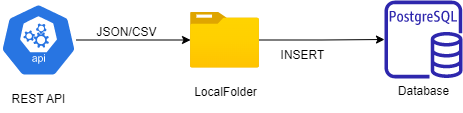

The diagram above was exported from draw.io. Its source (the exported page's mxGraphModel, read from the mxfile embedded in the PNG):
<mxGraphModel dx="1050" dy="581" grid="0" gridSize="10" guides="1" tooltips="1" connect="1" arrows="1" fold="1" page="1" pageScale="1" pageWidth="850" pageHeight="1100" background="#ffffff" math="0" shadow="0">
  <root>
    <mxCell id="0" />
    <mxCell id="1" parent="0" />
    <mxCell id="gPFIvdQKyqGxHN9UdrJN-11" style="edgeStyle=orthogonalEdgeStyle;rounded=0;orthogonalLoop=1;jettySize=auto;html=1;" parent="1" source="gPFIvdQKyqGxHN9UdrJN-1" target="gPFIvdQKyqGxHN9UdrJN-3" edge="1">
      <mxGeometry relative="1" as="geometry" />
    </mxCell>
    <mxCell id="gPFIvdQKyqGxHN9UdrJN-1" value="" style="sketch=0;html=1;dashed=0;whitespace=wrap;fillColor=#2875E2;strokeColor=#ffffff;points=[[0.005,0.63,0],[0.1,0.2,0],[0.9,0.2,0],[0.5,0,0],[0.995,0.63,0],[0.72,0.99,0],[0.5,1,0],[0.28,0.99,0]];verticalLabelPosition=bottom;align=center;verticalAlign=top;shape=mxgraph.kubernetes.icon;prIcon=api" parent="1" vertex="1">
      <mxGeometry x="85" y="144" width="76" height="79" as="geometry" />
    </mxCell>
    <mxCell id="gPFIvdQKyqGxHN9UdrJN-2" value="REST API&lt;br&gt;" style="text;html=1;align=center;verticalAlign=middle;resizable=0;points=[];autosize=1;strokeColor=none;fillColor=none;" parent="1" vertex="1">
      <mxGeometry x="87" y="230" width="72" height="26" as="geometry" />
    </mxCell>
    <mxCell id="gPFIvdQKyqGxHN9UdrJN-17" style="edgeStyle=orthogonalEdgeStyle;rounded=0;orthogonalLoop=1;jettySize=auto;html=1;" parent="1" source="gPFIvdQKyqGxHN9UdrJN-3" target="gPFIvdQKyqGxHN9UdrJN-5" edge="1">
      <mxGeometry relative="1" as="geometry">
        <mxPoint x="474" y="227" as="targetPoint" />
      </mxGeometry>
    </mxCell>
    <mxCell id="gPFIvdQKyqGxHN9UdrJN-3" value="" style="aspect=fixed;html=1;points=[];align=center;image;fontSize=12;image=img/lib/azure2/general/Folder_Blank.svg;" parent="1" vertex="1">
      <mxGeometry x="275" y="155.5" width="69" height="56.00000000000001" as="geometry" />
    </mxCell>
    <mxCell id="gPFIvdQKyqGxHN9UdrJN-4" value="LocalFolder" style="text;html=1;align=center;verticalAlign=middle;resizable=0;points=[];autosize=1;strokeColor=none;fillColor=none;" parent="1" vertex="1">
      <mxGeometry x="269" y="223" width="81" height="26" as="geometry" />
    </mxCell>
    <mxCell id="gPFIvdQKyqGxHN9UdrJN-5" value="" style="sketch=0;outlineConnect=0;fontColor=#232F3E;gradientColor=none;fillColor=#2E27AD;strokeColor=none;dashed=0;verticalLabelPosition=bottom;verticalAlign=top;align=center;html=1;fontSize=12;fontStyle=0;aspect=fixed;pointerEvents=1;shape=mxgraph.aws4.rds_postgresql_instance;" parent="1" vertex="1">
      <mxGeometry x="469" y="144" width="78" height="78" as="geometry" />
    </mxCell>
    <mxCell id="gPFIvdQKyqGxHN9UdrJN-6" value="Database" style="text;html=1;align=center;verticalAlign=middle;resizable=0;points=[];autosize=1;strokeColor=none;fillColor=none;" parent="1" vertex="1">
      <mxGeometry x="473.5" y="222" width="69" height="26" as="geometry" />
    </mxCell>
    <mxCell id="gPFIvdQKyqGxHN9UdrJN-14" value="JSON/CSV" style="text;html=1;align=center;verticalAlign=middle;resizable=0;points=[];autosize=1;strokeColor=none;fillColor=none;" parent="1" vertex="1">
      <mxGeometry x="172" y="163" width="78" height="26" as="geometry" />
    </mxCell>
    <mxCell id="gPFIvdQKyqGxHN9UdrJN-15" value="INSERT" style="text;html=1;align=center;verticalAlign=middle;resizable=0;points=[];autosize=1;strokeColor=none;fillColor=none;" parent="1" vertex="1">
      <mxGeometry x="356" y="185.5" width="62" height="26" as="geometry" />
    </mxCell>
  </root>
</mxGraphModel>